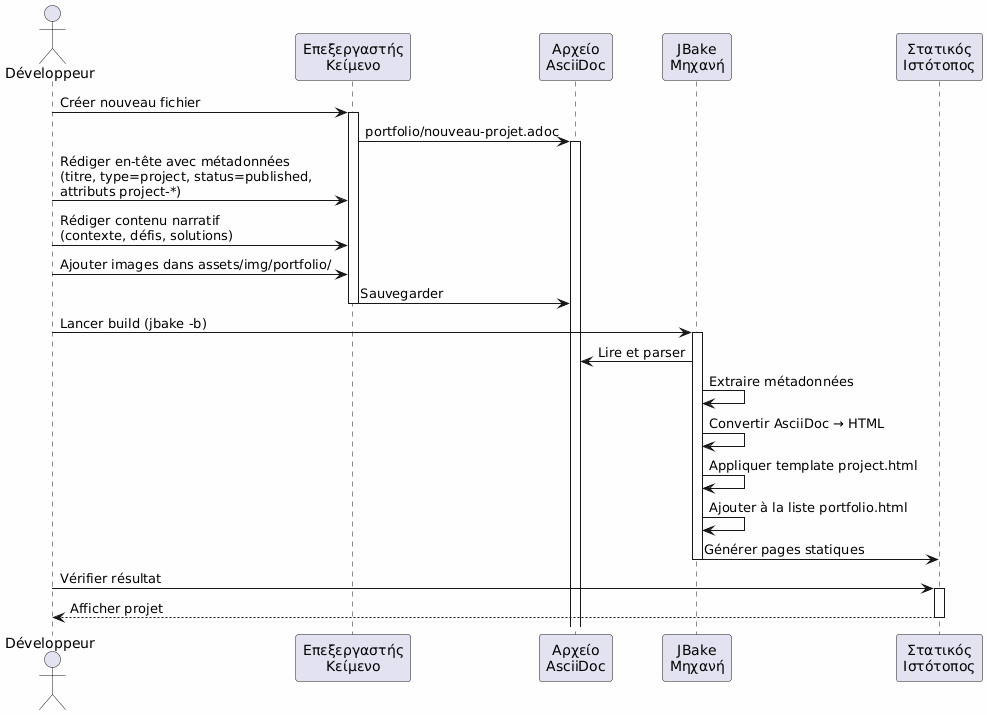

The diagram above was rendered by PlantUML. Its source (embedded in the PNG):
@startuml
skinparam backgroundColor #FEFEFE
actor Développeur as dev
participant "Επεξεργαστής\nΚείμενο" as editor
participant "Αρχείο\nAsciiDoc" as file
participant "JBake\nΜηχανή" as jbake
participant "Στατικός\nΙστότοπος" as site

dev -> editor : Créer nouveau fichier
activate editor
editor -> file : portfolio/nouveau-projet.adoc
activate file

dev -> editor : Rédiger en-tête avec métadonnées\n(titre, type=project, status=published,\nattributs project-*)
dev -> editor : Rédiger contenu narratif\n(contexte, défis, solutions)
dev -> editor : Ajouter images dans assets/img/portfolio/

editor -> file : Sauvegarder
deactivate editor

dev -> jbake : Lancer build (jbake -b)
activate jbake
jbake -> file : Lire et parser
jbake -> jbake : Extraire métadonnées
jbake -> jbake : Convertir AsciiDoc → HTML
jbake -> jbake : Appliquer template project.html
jbake -> jbake : Ajouter à la liste portfolio.html
jbake -> site : Générer pages statiques
deactivate jbake

dev -> site : Vérifier résultat
activate site
site --> dev : Afficher projet
deactivate site
@enduml